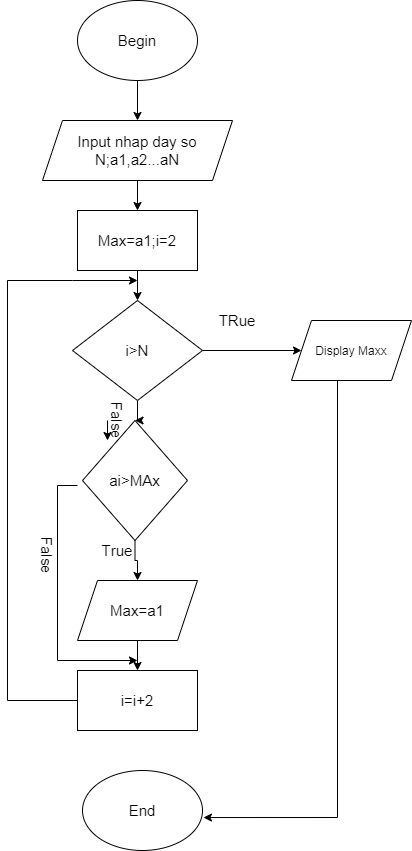

The diagram above was exported from draw.io. Its source (the exported page's mxGraphModel, read from the mxfile embedded in the PNG):
<mxGraphModel dx="824" dy="412" grid="1" gridSize="10" guides="1" tooltips="1" connect="1" arrows="1" fold="1" page="1" pageScale="1" pageWidth="827" pageHeight="1169" math="0" shadow="0">
  <root>
    <mxCell id="0" />
    <mxCell id="1" parent="0" />
    <mxCell id="O6k3OZTVIfj6V3ELI15h-12" value="" style="edgeStyle=orthogonalEdgeStyle;rounded=0;orthogonalLoop=1;jettySize=auto;html=1;fontSize=15;" edge="1" parent="1" source="O6k3OZTVIfj6V3ELI15h-1" target="O6k3OZTVIfj6V3ELI15h-2">
      <mxGeometry relative="1" as="geometry" />
    </mxCell>
    <mxCell id="O6k3OZTVIfj6V3ELI15h-1" value="Begin" style="ellipse;whiteSpace=wrap;html=1;fontSize=15;" vertex="1" parent="1">
      <mxGeometry x="140" y="20" width="120" height="80" as="geometry" />
    </mxCell>
    <mxCell id="O6k3OZTVIfj6V3ELI15h-13" value="" style="edgeStyle=orthogonalEdgeStyle;rounded=0;orthogonalLoop=1;jettySize=auto;html=1;fontSize=15;" edge="1" parent="1" source="O6k3OZTVIfj6V3ELI15h-2" target="O6k3OZTVIfj6V3ELI15h-7">
      <mxGeometry relative="1" as="geometry" />
    </mxCell>
    <mxCell id="O6k3OZTVIfj6V3ELI15h-2" value="Input nhap day so N;a1,a2...aN" style="shape=parallelogram;perimeter=parallelogramPerimeter;whiteSpace=wrap;html=1;fixedSize=1;fontSize=15;" vertex="1" parent="1">
      <mxGeometry x="105" y="140" width="190" height="60" as="geometry" />
    </mxCell>
    <mxCell id="O6k3OZTVIfj6V3ELI15h-15" value="" style="edgeStyle=orthogonalEdgeStyle;rounded=0;orthogonalLoop=1;jettySize=auto;html=1;fontSize=15;" edge="1" parent="1" source="O6k3OZTVIfj6V3ELI15h-3" target="O6k3OZTVIfj6V3ELI15h-8">
      <mxGeometry relative="1" as="geometry" />
    </mxCell>
    <mxCell id="O6k3OZTVIfj6V3ELI15h-16" value="" style="edgeStyle=orthogonalEdgeStyle;rounded=0;orthogonalLoop=1;jettySize=auto;html=1;fontSize=15;" edge="1" parent="1" source="O6k3OZTVIfj6V3ELI15h-3" target="O6k3OZTVIfj6V3ELI15h-5">
      <mxGeometry relative="1" as="geometry" />
    </mxCell>
    <mxCell id="O6k3OZTVIfj6V3ELI15h-3" value="i&amp;gt;N" style="rhombus;whiteSpace=wrap;html=1;fontSize=15;" vertex="1" parent="1">
      <mxGeometry x="135" y="320" width="130" height="100" as="geometry" />
    </mxCell>
    <mxCell id="O6k3OZTVIfj6V3ELI15h-17" value="" style="edgeStyle=orthogonalEdgeStyle;rounded=0;orthogonalLoop=1;jettySize=auto;html=1;fontSize=15;" edge="1" parent="1" source="O6k3OZTVIfj6V3ELI15h-5" target="O6k3OZTVIfj6V3ELI15h-9">
      <mxGeometry relative="1" as="geometry" />
    </mxCell>
    <mxCell id="O6k3OZTVIfj6V3ELI15h-24" style="edgeStyle=orthogonalEdgeStyle;rounded=0;orthogonalLoop=1;jettySize=auto;html=1;fontSize=15;" edge="1" parent="1">
      <mxGeometry relative="1" as="geometry">
        <mxPoint x="200" y="680" as="targetPoint" />
        <mxPoint x="140" y="505" as="sourcePoint" />
        <Array as="points">
          <mxPoint x="120" y="505" />
          <mxPoint x="120" y="680" />
        </Array>
      </mxGeometry>
    </mxCell>
    <mxCell id="O6k3OZTVIfj6V3ELI15h-5" value="ai&amp;gt;MAx" style="rhombus;whiteSpace=wrap;html=1;fontSize=15;" vertex="1" parent="1">
      <mxGeometry x="145" y="440" width="105" height="120" as="geometry" />
    </mxCell>
    <mxCell id="O6k3OZTVIfj6V3ELI15h-14" value="" style="edgeStyle=orthogonalEdgeStyle;rounded=0;orthogonalLoop=1;jettySize=auto;html=1;fontSize=15;" edge="1" parent="1" source="O6k3OZTVIfj6V3ELI15h-7" target="O6k3OZTVIfj6V3ELI15h-3">
      <mxGeometry relative="1" as="geometry" />
    </mxCell>
    <mxCell id="O6k3OZTVIfj6V3ELI15h-7" value="Max=a1;i=2" style="rounded=0;whiteSpace=wrap;html=1;fontSize=15;" vertex="1" parent="1">
      <mxGeometry x="140" y="230" width="120" height="60" as="geometry" />
    </mxCell>
    <mxCell id="O6k3OZTVIfj6V3ELI15h-28" style="edgeStyle=orthogonalEdgeStyle;rounded=0;orthogonalLoop=1;jettySize=auto;html=1;entryX=1.008;entryY=0.588;entryDx=0;entryDy=0;entryPerimeter=0;fontSize=15;" edge="1" parent="1" source="O6k3OZTVIfj6V3ELI15h-8" target="O6k3OZTVIfj6V3ELI15h-26">
      <mxGeometry relative="1" as="geometry">
        <Array as="points">
          <mxPoint x="400" y="837" />
        </Array>
      </mxGeometry>
    </mxCell>
    <mxCell id="O6k3OZTVIfj6V3ELI15h-8" value="Display Maxx" style="shape=parallelogram;perimeter=parallelogramPerimeter;whiteSpace=wrap;html=1;fixedSize=1;" vertex="1" parent="1">
      <mxGeometry x="354" y="340" width="120" height="60" as="geometry" />
    </mxCell>
    <mxCell id="O6k3OZTVIfj6V3ELI15h-20" style="edgeStyle=orthogonalEdgeStyle;rounded=0;orthogonalLoop=1;jettySize=auto;html=1;entryX=0.5;entryY=0;entryDx=0;entryDy=0;fontSize=15;" edge="1" parent="1" source="O6k3OZTVIfj6V3ELI15h-9" target="O6k3OZTVIfj6V3ELI15h-18">
      <mxGeometry relative="1" as="geometry" />
    </mxCell>
    <mxCell id="O6k3OZTVIfj6V3ELI15h-9" value="Max=a1" style="shape=parallelogram;perimeter=parallelogramPerimeter;whiteSpace=wrap;html=1;fixedSize=1;fontSize=15;" vertex="1" parent="1">
      <mxGeometry x="140" y="600" width="120" height="60" as="geometry" />
    </mxCell>
    <mxCell id="O6k3OZTVIfj6V3ELI15h-19" style="edgeStyle=orthogonalEdgeStyle;rounded=0;orthogonalLoop=1;jettySize=auto;html=1;fontSize=15;" edge="1" parent="1" source="O6k3OZTVIfj6V3ELI15h-18">
      <mxGeometry relative="1" as="geometry">
        <mxPoint x="200" y="300" as="targetPoint" />
        <Array as="points">
          <mxPoint x="70" y="720" />
          <mxPoint x="70" y="300" />
          <mxPoint x="135" y="300" />
        </Array>
      </mxGeometry>
    </mxCell>
    <mxCell id="O6k3OZTVIfj6V3ELI15h-18" value="i=i+2" style="rounded=0;whiteSpace=wrap;html=1;fontSize=15;" vertex="1" parent="1">
      <mxGeometry x="140" y="690" width="120" height="60" as="geometry" />
    </mxCell>
    <mxCell id="O6k3OZTVIfj6V3ELI15h-21" value="TRue" style="text;html=1;strokeColor=none;fillColor=none;align=center;verticalAlign=middle;whiteSpace=wrap;rounded=0;fontSize=15;" vertex="1" parent="1">
      <mxGeometry x="280" y="330" width="40" height="20" as="geometry" />
    </mxCell>
    <mxCell id="O6k3OZTVIfj6V3ELI15h-22" value="False" style="text;html=1;strokeColor=none;fillColor=none;align=center;verticalAlign=middle;whiteSpace=wrap;rounded=0;rotation=90;fontSize=15;" vertex="1" parent="1">
      <mxGeometry x="160" y="430" width="40" height="20" as="geometry" />
    </mxCell>
    <mxCell id="O6k3OZTVIfj6V3ELI15h-23" value="True" style="text;html=1;strokeColor=none;fillColor=none;align=center;verticalAlign=middle;whiteSpace=wrap;rounded=0;fontSize=15;" vertex="1" parent="1">
      <mxGeometry x="160" y="560" width="40" height="20" as="geometry" />
    </mxCell>
    <mxCell id="O6k3OZTVIfj6V3ELI15h-25" value="False" style="text;html=1;strokeColor=none;fillColor=none;align=center;verticalAlign=middle;whiteSpace=wrap;rounded=0;rotation=90;fontSize=15;" vertex="1" parent="1">
      <mxGeometry x="90" y="565" width="40" height="20" as="geometry" />
    </mxCell>
    <mxCell id="O6k3OZTVIfj6V3ELI15h-26" value="End" style="ellipse;whiteSpace=wrap;html=1;fontSize=15;" vertex="1" parent="1">
      <mxGeometry x="145" y="790" width="120" height="80" as="geometry" />
    </mxCell>
    <mxCell id="O6k3OZTVIfj6V3ELI15h-29" style="edgeStyle=orthogonalEdgeStyle;rounded=0;orthogonalLoop=1;jettySize=auto;html=1;entryX=1;entryY=1;entryDx=0;entryDy=0;fontSize=15;" edge="1" parent="1" target="O6k3OZTVIfj6V3ELI15h-22">
      <mxGeometry relative="1" as="geometry">
        <mxPoint x="170" y="440" as="sourcePoint" />
      </mxGeometry>
    </mxCell>
  </root>
</mxGraphModel>